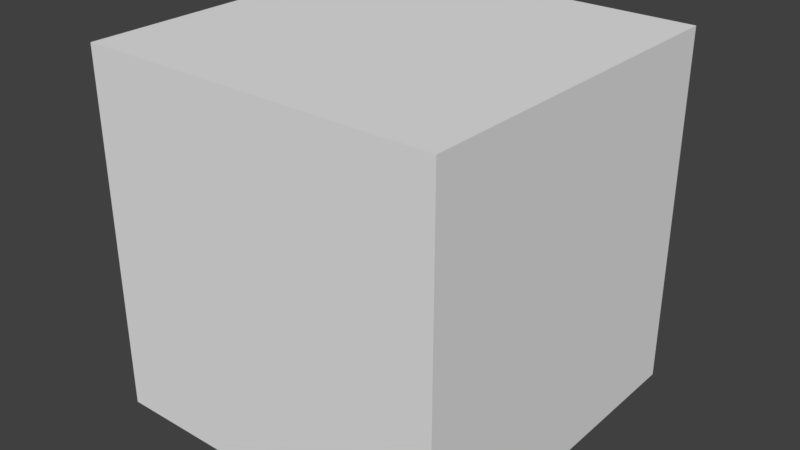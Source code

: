 # Source: LexiconInside.blend  (saved by Blender 2.78.0; exported with 4.5.12 LTS)
import bpy
from mathutils import Matrix  # noqa: F401  (used for matrix-valued properties, if any)

bpy.ops.wm.read_factory_settings(use_empty=True)
scene = bpy.context.scene
scene.name = 'Scene'

# ---- collections
col_collection_1 = bpy.data.collections.new('Collection 1'); scene.collection.children.link(col_collection_1)

# ---- world
world_world = bpy.data.worlds.new('World'); scene.world = world_world
world_world.color = (0.05088, 0.05088, 0.05088)
world_world.use_sun_shadow = False
world_world.sun_shadow_jitter_overblur = 0.0
world_world.cycles.sampling_method = 'MANUAL'

# ---- meshes
me_cube_001 = bpy.data.meshes.new('Cube.001')
me_cube_001.from_pydata([(-1.0, -1.0, -1.0), (-1.0, -1.0, 1.0), (-1.0, 1.0, -1.0), (-1.0, 1.0, 1.0), (1.0, -1.0, -1.0), (1.0, -1.0, 1.0), (1.0, 1.0, -1.0), (1.0, 1.0, 1.0)], [], [(0, 2, 3, 1), (2, 6, 7, 3), (6, 4, 5, 7), (4, 0, 1, 5), (2, 0, 4, 6), (7, 5, 1, 3)])
_uv = me_cube_001.uv_layers.new(name='UVMap')
_uv.uv.foreach_set('vector', [0.5, 0.5, 0.5, 0.25, 0.75, 0.25, 0.75, 0.5, 0.5, 0.25, 0.25, 0.25, 0.25, 8.659e-05, 0.5, 8.663e-05, 0.25, 0.25, 0.25, 0.5, 8.659e-05, 0.5, 8.663e-05, 0.25, 0.25, 0.5, 0.5, 0.5, 0.5, 0.75, 0.25, 0.75, 0.5, 0.25, 0.5, 0.5, 0.25, 0.5, 0.25, 0.25, 0.25, 0.9999, 0.25, 0.75, 0.5, 0.75, 0.5, 0.9999])
me_cube_001.use_remesh_preserve_volume = False
me_cube_001.use_remesh_preserve_attributes = False
me_cube_001.use_mirror_vertex_groups = False
me_cube_001.update()

# ---- objects
ob_cube = bpy.data.objects.new('Cube', me_cube_001)

# ---- transforms, parenting, visibility, modifiers, constraints
ob_cube.location = (0.0, 0.0, 4.713)
ob_cube.scale = (4.743, 4.743, 4.743)
ob_cube.lineart.crease_threshold = 0.0

# ---- collection membership
col_collection_1.objects.link(ob_cube)

# ---- scene / render settings (as saved in the file)
scene.frame_start = 1; scene.frame_end = 250; scene.frame_set(1)
scene.render.engine = 'BLENDER_EEVEE_NEXT'
scene.render.resolution_percentage = 50
scene.render.dither_intensity = 0.0
scene.cycles.use_denoising = False
scene.cycles.samples = 128
scene.cycles.sampling_pattern = 'TABULATED_SOBOL'
scene.cycles.light_sampling_threshold = 0.0
scene.cycles.use_adaptive_sampling = False
scene.cycles.use_light_tree = False
scene.cycles.blur_glossy = 0.0
scene.cycles.sample_clamp_indirect = 0.0
scene.view_settings.view_transform = 'Standard'
bpy.context.view_layer.update()

# ---- added for rendering (the .blend has no active camera and no usable light): camera, sun
cam_auto = bpy.data.cameras.new('AutoCamera')
cam_auto.lens = 50.0
cam_auto.sensor_width = 36.0
cam_auto.clip_end = 1000.0
ob_auto_camera = bpy.data.objects.new('AutoCamera', cam_auto)
scene.collection.objects.link(ob_auto_camera)
ob_auto_camera.location = (15.203, -18.2436, 16.8757)
ob_auto_camera.rotation_euler = (1.09748, -7.21219e-08, 0.694738)
scene.camera = ob_auto_camera
light_auto_sun = bpy.data.lights.new('AutoSun', 'SUN')
light_auto_sun.energy = 3.0
light_auto_sun.angle = 0.0523599
ob_auto_sun = bpy.data.objects.new('AutoSun', light_auto_sun)
scene.collection.objects.link(ob_auto_sun)
ob_auto_sun.rotation_euler = (0.872665, 0.174533, 0.523599)
bpy.context.view_layer.update()
